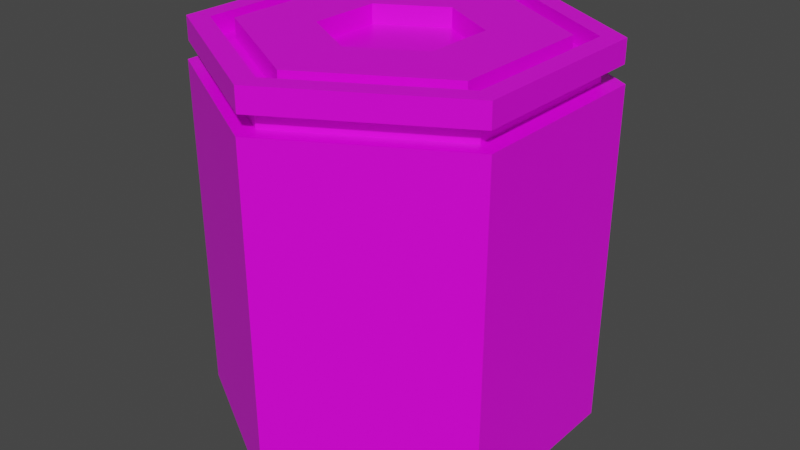 # Source: machine_tile_hexa2.blend  (saved by Blender 4.2.66; exported with 4.5.12 LTS)
import bpy
from mathutils import Matrix  # noqa: F401  (used for matrix-valued properties, if any)

bpy.ops.wm.read_factory_settings(use_empty=True)
scene = bpy.context.scene
scene.name = 'Scene'

# ---- collections
col_collection = bpy.data.collections.new('Collection'); scene.collection.children.link(col_collection)

# ---- images (referenced by path relative to the original .blend; pixels are not part of the script)
import os
ASSET_DIR = os.environ.get("B2B_ASSET_DIR", "")  # directory of the original .blend (textures are referenced by path, not embedded)
HERE = os.path.dirname(os.path.abspath(__file__))  # packed textures are extracted next to this script under _unpacked/

def load_image(name, relpath, width, height, colorspace="sRGB"):
    """Load a texture the original file referenced (path relative to the .blend, or extracted next to this script)."""
    p = next((c for c in (os.path.join(HERE, relpath), os.path.join(ASSET_DIR, relpath)) if relpath and os.path.exists(c)), "")
    if p:
        img = bpy.data.images.load(p, check_existing=True)
        img.name = name
    else:  # same state as the original file: an image datablock whose file is absent (Cycles renders it pink)
        img = bpy.data.images.new(name, width, height)
        img.source = "FILE"
        img.filepath = "//" + (relpath or name)
    img.colorspace_settings.name = colorspace
    return img
img_carry_vault_tex_png = load_image('carry_vault_tex.png', 'carry_vault_tex.png', 1024, 1024, 'sRGB')

# ---- materials (node trees are filled in below, after node groups)
mat_carry_vault_material = bpy.data.materials.new('carry_vault_material')
mat_carry_vault_material.alpha_threshold = 0.0
mat_carry_vault_material.use_transparent_shadow = False
mat_carry_vault_material.line_color = (0.0, 0.0, 0.0, 1.0)

# ---- material node trees
mat_carry_vault_material.use_nodes = True; mat_carry_vault_material.node_tree.nodes.clear()
_N = mat_carry_vault_material.node_tree.nodes; _L = mat_carry_vault_material.node_tree.links
n0 = _N.new('ShaderNodeOutputMaterial'); n0.name = 'Material Output'; n0.location = (300, 300)
n1 = _N.new('ShaderNodeBsdfPrincipled'); n1.name = 'Principled BSDF'; n1.location = (10, 300)
n1.distribution = 'GGX'
n1.subsurface_method = 'RANDOM_WALK_SKIN'
n1.inputs[2].default_value = 0.4
n1.inputs[3].default_value = 1.45
n1.inputs[27].default_value = (0.0, 0.0, 0.0, 1.0)
n1.inputs[28].default_value = 1.0
n2 = _N.new('ShaderNodeTexImage'); n2.name = '画像テクスチャ'; n2.location = (-280, 275)
n2.image = img_carry_vault_tex_png
_L.new(n1.outputs[0], n0.inputs[0])
_L.new(n2.outputs[0], n1.inputs[0])
n0.is_active_output = True

# ---- world
world_world = bpy.data.worlds.new('World'); scene.world = world_world
world_world.use_nodes = True; world_world.node_tree.nodes.clear()
_N = world_world.node_tree.nodes; _L = world_world.node_tree.links
n0 = _N.new('ShaderNodeOutputWorld'); n0.name = 'World Output'; n0.location = (300, 300)
n1 = _N.new('ShaderNodeBackground'); n1.name = 'Background'; n1.location = (10, 300)
n1.inputs[0].default_value = (0.05088, 0.05088, 0.05088, 1.0)
_L.new(n1.outputs[0], n0.inputs[0])
n0.is_active_output = True
world_world.color = (0.05088, 0.05088, 0.05088)
world_world.use_sun_shadow = False
world_world.sun_shadow_jitter_overblur = 0.0

# ---- meshes
me_cube = bpy.data.meshes.new('Cube')
me_cube.from_pydata([(0.383, 0.2211, 0.5), (0.383, -0.2211, 0.5), (3.874e-08, -0.4423, 0.5), (-0.383, -0.2211, 0.5), (-0.383, 0.2211, 0.5), (-2.98e-09, 0.4423, 0.5), (0.0, -9.934e-09, -0.5), (-0.433, -0.25, 0.5), (-0.433, 0.25, 0.5), (0.0, 0.5, 0.5), (0.433, 0.25, 0.5), (0.433, -0.25, 0.5), (4.371e-08, -0.5, 0.5), (-0.433, 0.25, -0.5), (0.0, 0.5, -0.5), (-0.433, -0.25, -0.5), (4.371e-08, -0.5, -0.5), (0.433, -0.25, -0.5), (0.433, 0.25, -0.5), (-0.333, -0.1923, 0.45), (-0.333, 0.1923, 0.45), (-7.687e-09, 0.3845, 0.45), (0.333, 0.1923, 0.45), (0.333, -0.1923, 0.45), (3.106e-08, -0.3845, 0.45), (-0.383, -0.2211, 0.45), (-0.383, 0.2211, 0.45), (-3.713e-09, 0.4423, 0.45), (0.383, 0.2211, 0.45), (0.383, -0.2211, 0.45), (3.801e-08, -0.4423, 0.45), (-0.333, -0.1923, 0.5), (-0.333, 0.1923, 0.5), (-1.157e-08, 0.3845, 0.5), (0.333, 0.1923, 0.5), (0.333, -0.1923, 0.5), (2.718e-08, -0.3845, 0.5), (0.1665, 0.09613, 0.5), (-3.518e-09, 0.1923, 0.5), (-0.1665, 0.09613, 0.5), (-0.1665, -0.09613, 0.5), (1.585e-08, -0.1923, 0.5), (0.1665, -0.09613, 0.5), (1.585e-08, -0.1923, 0.45), (4.53e-09, -1.292e-08, 0.45), (-3.518e-09, 0.1923, 0.45), (0.1665, -0.09613, 0.45), (-0.1665, 0.09613, 0.45), (0.1665, 0.09613, 0.45), (-0.1665, -0.09613, 0.45), (0.0, 0.5, 0.4396), (4.371e-08, -0.5, 0.4396), (-0.433, -0.25, 0.4396), (-0.433, 0.25, 0.4396), (0.433, 0.25, 0.4396), (0.433, -0.25, 0.4396), (4.033e-08, -0.45, 0.4396), (-0.3897, 0.225, 0.4396), (0.3897, 0.225, 0.4396), (9.934e-10, 0.45, 0.4396), (-0.3897, -0.225, 0.4396), (0.3897, -0.225, 0.4396), (4.05e-08, -0.4524, 0.3936), (-0.3918, 0.2262, 0.3936), (0.3918, 0.2262, 0.3936), (9.448e-10, 0.4524, 0.3936), (-0.3918, -0.2262, 0.3936), (0.3918, -0.2262, 0.3936), (4.408e-08, -0.5055, 0.3936), (-0.4378, 0.2528, 0.3936), (0.4378, 0.2528, 0.3936), (-1.097e-10, 0.5055, 0.3936), (-0.4378, -0.2528, 0.3936), (0.4378, -0.2528, 0.3936)], [], [(50, 9, 10, 54), (53, 8, 9, 50), (55, 11, 12, 51), (52, 7, 8, 53), (0, 28, 29, 1), (54, 10, 11, 55), (51, 12, 7, 52), (18, 6, 14), (4, 8, 7, 3), (5, 9, 8, 4), (0, 10, 9, 5), (2, 12, 11, 1), (3, 7, 12, 2), (1, 11, 10, 0), (14, 6, 13), (16, 6, 17), (15, 6, 16), (13, 6, 15), (17, 6, 18), (24, 36, 31, 19), (1, 29, 30, 2), (4, 26, 27, 5), (2, 30, 25, 3), (5, 27, 28, 0), (3, 25, 26, 4), (20, 26, 25, 19), (21, 27, 26, 20), (22, 28, 27, 21), (24, 30, 29, 23), (19, 25, 30, 24), (23, 29, 28, 22), (21, 33, 34, 22), (19, 31, 32, 20), (22, 34, 35, 23), (23, 35, 36, 24), (20, 32, 33, 21), (40, 31, 36, 41), (40, 39, 32, 31), (32, 39, 38, 33), (33, 38, 37, 34), (35, 34, 37, 42), (35, 42, 41, 36), (40, 49, 47, 39), (38, 45, 48, 37), (42, 46, 43, 41), (41, 43, 49, 40), (39, 47, 45, 38), (37, 48, 46, 42), (44, 43, 46), (43, 44, 49), (47, 49, 44), (44, 45, 47), (45, 44, 48), (46, 48, 44), (56, 51, 52, 60), (58, 54, 55, 61), (60, 52, 53, 57), (61, 55, 51, 56), (57, 53, 50, 59), (59, 50, 54, 58), (65, 59, 58, 64), (63, 57, 59, 65), (67, 61, 56, 62), (66, 60, 57, 63), (64, 58, 61, 67), (62, 56, 60, 66), (68, 62, 66, 72), (70, 64, 67, 73), (72, 66, 63, 69), (73, 67, 62, 68), (69, 63, 65, 71), (71, 65, 64, 70), (14, 71, 70, 18), (13, 69, 71, 14), (17, 73, 68, 16), (15, 72, 69, 13), (18, 70, 73, 17), (16, 68, 72, 15)])
_uv = me_cube.uv_layers.new(name='UVMap')
_uv.uv.foreach_set('vector', [0.0169, 0.9723, 0.01682, 0.9721, 0.01524, 0.9714, 0.01528, 0.9717, 0.01807, 0.972, 0.01796, 0.9719, 0.01682, 0.9721, 0.0169, 0.9723, 0.01604, 0.9669, 0.01524, 0.9669, 0.01839, 0.9694, 0.01866, 0.9695, 0.0188, 0.9711, 0.01866, 0.9711, 0.01796, 0.9719, 0.01807, 0.972, 0.01543, 0.9712, 0.01568, 0.9711, 0.0157, 0.9683, 0.01518, 0.9676, 0.01528, 0.9717, 0.01524, 0.9714, 0.01474, 0.9674, 0.01427, 0.9684, 0.01866, 0.9695, 0.01839, 0.9694, 0.01866, 0.9711, 0.0188, 0.9711, 0.01585, 0.9764, 0.02853, 0.9842, 0.01817, 0.9747, 0.01791, 0.9718, 0.01796, 0.9719, 0.01866, 0.9711, 0.01852, 0.971, 0.01685, 0.972, 0.01682, 0.9721, 0.01796, 0.9719, 0.01791, 0.9718, 0.01543, 0.9712, 0.01524, 0.9714, 0.01682, 0.9721, 0.01685, 0.972, 0.01818, 0.9696, 0.01839, 0.9694, 0.01524, 0.9669, 0.01518, 0.9676, 0.01852, 0.971, 0.01866, 0.9711, 0.01839, 0.9694, 0.01818, 0.9696, 0.01518, 0.9676, 0.01474, 0.9674, 0.01524, 0.9714, 0.01543, 0.9712, 0.01817, 0.9747, 0.02853, 0.9842, 0.01963, 0.9736, 0.02294, 0.9702, 0.02853, 0.9842, 0.02853, 0.9659, 0.02098, 0.9723, 0.02853, 0.9842, 0.02294, 0.9702, 0.01963, 0.9736, 0.02853, 0.9842, 0.02098, 0.9723, 0.00697, 0.984, 0.02853, 0.9842, 0.01585, 0.9764, 0.04592, 0.9827, 0.0461, 0.982, 0.04216, 0.9793, 0.04159, 0.9798, 0.01518, 0.9676, 0.0157, 0.9683, 0.01802, 0.9697, 0.01818, 0.9696, 0.01791, 0.9718, 0.01784, 0.9717, 0.01688, 0.9718, 0.01685, 0.972, 0.01818, 0.9696, 0.01802, 0.9697, 0.01839, 0.971, 0.01852, 0.971, 0.01685, 0.972, 0.01688, 0.9718, 0.01568, 0.9711, 0.01543, 0.9712, 0.01852, 0.971, 0.01839, 0.971, 0.01784, 0.9717, 0.01791, 0.9718, 0.03425, 0.8478, 0.03557, 0.8471, 0.02551, 0.8413, 0.02551, 0.8428, 0.03425, 0.8579, 0.03557, 0.8587, 0.03557, 0.8471, 0.03425, 0.8478, 0.02551, 0.863, 0.02551, 0.8645, 0.03557, 0.8587, 0.03425, 0.8579, 0.01676, 0.8478, 0.01545, 0.8471, 0.01545, 0.8587, 0.01676, 0.8579, 0.02551, 0.8428, 0.02551, 0.8413, 0.01545, 0.8471, 0.01676, 0.8478, 0.01676, 0.8579, 0.01545, 0.8587, 0.02551, 0.8645, 0.02551, 0.863, 0.04063, 0.9689, 0.04138, 0.9693, 0.0454, 0.9657, 0.045, 0.9649, 0.04159, 0.9798, 0.04216, 0.9793, 0.04022, 0.9746, 0.03941, 0.9747, 0.045, 0.9649, 0.0454, 0.9657, 0.05188, 0.9648, 0.05173, 0.9638, 0.05186, 0.9828, 0.05188, 0.9821, 0.0461, 0.982, 0.04592, 0.9827, 0.03941, 0.9747, 0.04022, 0.9746, 0.04138, 0.9693, 0.04063, 0.9689, 0.04426, 0.9777, 0.04216, 0.9793, 0.0461, 0.982, 0.04692, 0.9793, 0.04426, 0.9777, 0.04347, 0.9744, 0.04022, 0.9746, 0.04216, 0.9793, 0.04022, 0.9746, 0.04347, 0.9744, 0.04404, 0.9709, 0.04138, 0.9693, 0.04138, 0.9693, 0.04404, 0.9709, 0.04651, 0.9684, 0.0454, 0.9657, 0.05188, 0.9648, 0.0454, 0.9657, 0.04651, 0.9684, 0.05017, 0.9684, 0.05188, 0.9821, 0.05017, 0.979, 0.04692, 0.9793, 0.0461, 0.982, 0.04477, 0.9651, 0.04479, 0.9635, 0.03858, 0.9635, 0.03856, 0.9651, 0.03236, 0.965, 0.03237, 0.9634, 0.02617, 0.9634, 0.02615, 0.965, 0.05718, 0.9653, 0.0572, 0.9636, 0.05099, 0.9636, 0.05098, 0.9652, 0.05098, 0.9652, 0.05099, 0.9636, 0.04479, 0.9635, 0.04477, 0.9651, 0.03856, 0.9651, 0.03858, 0.9635, 0.03237, 0.9634, 0.03236, 0.965, 0.02615, 0.965, 0.02617, 0.9634, 0.01996, 0.9633, 0.01995, 0.9649, 0.02445, 0.7204, 0.008429, 0.7111, 0.008429, 0.7296, 0.008429, 0.7111, 0.02445, 0.7204, 0.02445, 0.7019, 0.04047, 0.7111, 0.02445, 0.7019, 0.02445, 0.7204, 0.02445, 0.7204, 0.04047, 0.7296, 0.04047, 0.7111, 0.04047, 0.7296, 0.02445, 0.7204, 0.02445, 0.7389, 0.008429, 0.7296, 0.02445, 0.7389, 0.02445, 0.7204, 0.01897, 0.9695, 0.01866, 0.9695, 0.0188, 0.9711, 0.01896, 0.9712, 0.01532, 0.972, 0.01528, 0.9717, 0.01427, 0.9684, 0.01373, 0.9695, 0.01896, 0.9712, 0.0188, 0.9711, 0.01807, 0.972, 0.01818, 0.9721, 0.01696, 0.9668, 0.01604, 0.9669, 0.01866, 0.9695, 0.01897, 0.9695, 0.01818, 0.9721, 0.01807, 0.972, 0.0169, 0.9723, 0.017, 0.9725, 0.017, 0.9725, 0.0169, 0.9723, 0.01528, 0.9717, 0.01532, 0.972, 0.048, 0.8576, 0.04793, 0.8575, 0.04609, 0.857, 0.04612, 0.8572, 0.04932, 0.8572, 0.04924, 0.8571, 0.04793, 0.8575, 0.048, 0.8576, 0.04851, 0.8512, 0.04789, 0.8513, 0.05011, 0.8542, 0.05033, 0.8543, 0.05021, 0.8562, 0.0501, 0.8561, 0.04924, 0.8571, 0.04932, 0.8572, 0.04612, 0.8572, 0.04609, 0.857, 0.04434, 0.8542, 0.04397, 0.855, 0.05033, 0.8543, 0.05011, 0.8542, 0.0501, 0.8561, 0.05021, 0.8562, 0.01937, 0.9696, 0.01917, 0.9696, 0.01906, 0.9713, 0.01916, 0.9713, 0.01537, 0.9724, 0.01535, 0.9722, 0.0134, 0.9702, 0.01306, 0.971, 0.01916, 0.9713, 0.01906, 0.9713, 0.01825, 0.9722, 0.01832, 0.9723, 0.01811, 0.9667, 0.01752, 0.9668, 0.01917, 0.9696, 0.01937, 0.9696, 0.01832, 0.9723, 0.01825, 0.9722, 0.01705, 0.9726, 0.01711, 0.9727, 0.01711, 0.9727, 0.01705, 0.9726, 0.01535, 0.9722, 0.01537, 0.9724, 0.01817, 0.9747, 0.01711, 0.9727, 0.01537, 0.9724, 0.01585, 0.9764, 0.01963, 0.9736, 0.01832, 0.9723, 0.01711, 0.9727, 0.01817, 0.9747, 0.02853, 0.9659, 0.01811, 0.9667, 0.01937, 0.9696, 0.02294, 0.9702, 0.02098, 0.9723, 0.01916, 0.9713, 0.01832, 0.9723, 0.01963, 0.9736, 0.01585, 0.9764, 0.01537, 0.9724, 0.01306, 0.971, 0.00697, 0.984, 0.02294, 0.9702, 0.01937, 0.9696, 0.01916, 0.9713, 0.02098, 0.9723])
me_cube.materials.append(mat_carry_vault_material)
me_cube.use_mirror_vertex_groups = False
me_cube.update()

# ---- objects
ob_mesh = bpy.data.objects.new('Mesh', me_cube)

# ---- transforms, parenting, visibility, modifiers, constraints
ob_mesh.location = (0.0, 0.0, 0.0)
ob_mesh.lock_rotations_4d = False
ob_mesh.empty_display_type = 'ARROWS'
ob_mesh.lineart.crease_threshold = 0.0

# ---- collection membership
col_collection.objects.link(ob_mesh)

# ---- scene / render settings (as saved in the file)
scene.frame_start = 1; scene.frame_end = 250; scene.frame_set(1)
scene.render.engine = 'BLENDER_EEVEE_NEXT'
scene.cycles.sampling_pattern = 'TABULATED_SOBOL'
scene.cycles.use_light_tree = False
scene.view_settings.view_transform = 'Filmic'
bpy.context.view_layer.update()

# ---- added for rendering (the .blend has no active camera and no usable light): camera, sun
cam_auto = bpy.data.cameras.new('AutoCamera')
cam_auto.lens = 50.0
cam_auto.sensor_width = 36.0
cam_auto.clip_end = 1000.0
ob_auto_camera = bpy.data.objects.new('AutoCamera', cam_auto)
scene.collection.objects.link(ob_auto_camera)
ob_auto_camera.location = (1.54511, -1.85413, 1.23609)
ob_auto_camera.rotation_euler = (1.09748, -7.21219e-08, 0.694738)
scene.camera = ob_auto_camera
light_auto_sun = bpy.data.lights.new('AutoSun', 'SUN')
light_auto_sun.energy = 3.0
light_auto_sun.angle = 0.0523599
ob_auto_sun = bpy.data.objects.new('AutoSun', light_auto_sun)
scene.collection.objects.link(ob_auto_sun)
ob_auto_sun.rotation_euler = (0.872665, 0.174533, 0.523599)
bpy.context.view_layer.update()
